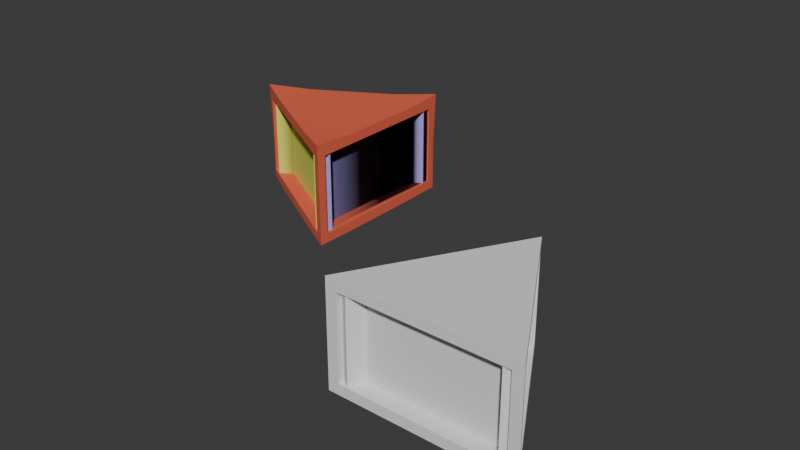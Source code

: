 # Source: FlashBox.blend  (saved by Blender 5.2.45; exported with 4.5.12 LTS)
import bpy
from mathutils import Matrix  # noqa: F401  (used for matrix-valued properties, if any)

bpy.ops.wm.read_factory_settings(use_empty=True)
scene = bpy.context.scene
scene.name = 'Scene'

# ---- collections
col_collection = bpy.data.collections.new('Collection'); scene.collection.children.link(col_collection)

# ---- materials (node trees are filled in below, after node groups)
mat_character = bpy.data.materials.new('Character')
mat_outer = bpy.data.materials.new('Outer')
mat_pinyin = bpy.data.materials.new('Pinyin')
mat_meaning = bpy.data.materials.new('Meaning')

# ---- node groups
ng_smooth_by_angle = bpy.data.node_groups.new('Smooth by Angle', 'GeometryNodeTree')
_s = ng_smooth_by_angle.interface.new_socket(name='Mesh', in_out='OUTPUT', socket_type='NodeSocketGeometry')
_s = ng_smooth_by_angle.interface.new_socket(name='Mesh', in_out='INPUT', socket_type='NodeSocketGeometry')
_s = ng_smooth_by_angle.interface.new_socket(name='Angle', in_out='INPUT', socket_type='NodeSocketFloat')
_s.subtype = 'ANGLE'
_s.default_value = 0.5236
_s.min_value = 0.0
_s.max_value = 3.142
_s.description = 'Maximum face angle for smooth edges'
_s = ng_smooth_by_angle.interface.new_socket(name='Ignore Sharpness', in_out='INPUT', socket_type='NodeSocketBool')
_s.force_non_field = True
ng_smooth_by_angle.is_modifier = True
_N = ng_smooth_by_angle.nodes; _L = ng_smooth_by_angle.links
n0 = _N.new('GeometryNodeSetShadeSmooth'); n0.name = 'Set Shade Smooth'; n0.location = (120, -80)
n0.domain = 'EDGE'
n1 = _N.new('GeometryNodeSetShadeSmooth'); n1.name = 'Set Shade Smooth.001'; n1.location = (300, -80)
n2 = _N.new('NodeGroupOutput'); n2.name = 'Group Output'; n2.location = (480, -80)
n3 = _N.new('GeometryNodeInputMeshEdgeAngle'); n3.name = 'Edge Angle'; n3.location = (-440, -240)
n4 = _N.new('NodeGroupInput'); n4.name = 'Group Input'; n4.location = (-80, -80)
n5 = _N.new('GeometryNodeInputEdgeSmooth'); n5.name = 'Is Edge Smooth'; n5.location = (-260, -120)
n6 = _N.new('GeometryNodeInputShadeSmooth'); n6.name = 'Is Shade Smooth'; n6.location = (-440, -397)
n7 = _N.new('FunctionNodeCompare'); n7.name = 'Compare'; n7.location = (-260, -260)
n7.operation = 'LESS_EQUAL'
n8 = _N.new('FunctionNodeBooleanMath'); n8.name = 'Boolean Math.001'; n8.location = (-80, -260)
n9 = _N.new('NodeGroupInput'); n9.name = 'Group Input.001'; n9.location = (-440, -329)
n10 = _N.new('NodeGroupInput'); n10.name = 'Group Input.002'; n10.location = (-259, -189)
n11 = _N.new('FunctionNodeBooleanMath'); n11.name = 'Boolean Math'; n11.location = (-80, -149)
n11.operation = 'OR'
n12 = _N.new('FunctionNodeBooleanMath'); n12.name = 'Boolean Math.002'; n12.location = (-260, -380)
n12.operation = 'OR'
n13 = _N.new('NodeGroupInput'); n13.name = 'Group Input.003'; n13.location = (-440, -460)
_L.new(n3.outputs[0], n7.inputs[0])
_L.new(n1.outputs[0], n2.inputs[0])
_L.new(n9.outputs[1], n7.inputs[1])
_L.new(n7.outputs[0], n8.inputs[0])
_L.new(n4.outputs[0], n0.inputs[0])
_L.new(n0.outputs[0], n1.inputs[0])
_L.new(n8.outputs[0], n0.inputs[2])
_L.new(n10.outputs[2], n11.inputs[1])
_L.new(n5.outputs[0], n11.inputs[0])
_L.new(n11.outputs[0], n0.inputs[1])
_L.new(n13.outputs[2], n12.inputs[1])
_L.new(n6.outputs[0], n12.inputs[0])
_L.new(n12.outputs[0], n8.inputs[1])
n2.is_active_output = True

# ---- material node trees
mat_character.use_nodes = True; mat_character.node_tree.nodes.clear()
_N = mat_character.node_tree.nodes; _L = mat_character.node_tree.links
n0 = _N.new('ShaderNodeBsdfPrincipled'); n0.name = 'Principled BSDF'; n0.location = (-200, 100)
n0.inputs[0].default_value = (0.4092, 0.3377, 0.8, 1.0)
n0.inputs[2].default_value = 1.0
n0.inputs[10].default_value = 0.005
n1 = _N.new('ShaderNodeOutputMaterial'); n1.name = 'Material Output'; n1.location = (200, 100)
_L.new(n0.outputs[0], n1.inputs[0])
n1.is_active_output = True
mat_outer.use_nodes = True; mat_outer.node_tree.nodes.clear()
_N = mat_outer.node_tree.nodes; _L = mat_outer.node_tree.links
n0 = _N.new('ShaderNodeBsdfPrincipled'); n0.name = 'Principled BSDF'; n0.location = (-200, 100)
n0.inputs[0].default_value = (0.8, 0.1236, 0.06204, 1.0)
n0.inputs[2].default_value = 1.0
n0.inputs[10].default_value = 0.005
n1 = _N.new('ShaderNodeOutputMaterial'); n1.name = 'Material Output'; n1.location = (200, 100)
_L.new(n0.outputs[0], n1.inputs[0])
n1.is_active_output = True
mat_pinyin.use_nodes = True; mat_pinyin.node_tree.nodes.clear()
_N = mat_pinyin.node_tree.nodes; _L = mat_pinyin.node_tree.links
n0 = _N.new('ShaderNodeBsdfPrincipled'); n0.name = 'Principled BSDF'; n0.location = (-200, 100)
n0.inputs[0].default_value = (0.8, 0.2208, 0.3546, 1.0)
n0.inputs[2].default_value = 1.0
n0.inputs[10].default_value = 0.005
n1 = _N.new('ShaderNodeOutputMaterial'); n1.name = 'Material Output'; n1.location = (200, 100)
_L.new(n0.outputs[0], n1.inputs[0])
n1.is_active_output = True
mat_meaning.use_nodes = True; mat_meaning.node_tree.nodes.clear()
_N = mat_meaning.node_tree.nodes; _L = mat_meaning.node_tree.links
n0 = _N.new('ShaderNodeBsdfPrincipled'); n0.name = 'Principled BSDF'; n0.location = (-200, 100)
n0.inputs[0].default_value = (0.7794, 0.8, 0.121, 1.0)
n0.inputs[2].default_value = 1.0
n0.inputs[10].default_value = 0.005
n1 = _N.new('ShaderNodeOutputMaterial'); n1.name = 'Material Output'; n1.location = (200, 100)
_L.new(n0.outputs[0], n1.inputs[0])
n1.is_active_output = True

# ---- world
world_world = bpy.data.worlds.new('World'); scene.world = world_world
world_world.use_nodes = True; world_world.node_tree.nodes.clear()
_N = world_world.node_tree.nodes; _L = world_world.node_tree.links
n0 = _N.new('ShaderNodeOutputWorld'); n0.name = 'World Output'; n0.location = (200, 100)
n1 = _N.new('ShaderNodeBackground'); n1.name = 'Background'; n1.location = (-200, 100)
n1.inputs[0].default_value = (0.05088, 0.05088, 0.05088, 1.0)
_L.new(n1.outputs[0], n0.inputs[0])
n0.is_active_output = True
world_world.color = (0.05088, 0.05088, 0.05088)
world_world.sun_shadow_jitter_overblur = 0.0

# ---- meshes
me_cylinder_001 = bpy.data.meshes.new('Cylinder.001')
me_cylinder_001.from_pydata([(0.0, 1.0, -0.5), (0.0, 1.0, 0.5), (0.866, -0.5, -0.5), (0.866, -0.5, 0.5), (-0.866, -0.5, -0.5), (-0.866, -0.5, 0.5), (0.05, 0.9134, -0.4), (0.05, 0.9134, 0.4), (0.816, -0.4134, 0.4), (0.816, -0.4134, -0.4), (0.766, -0.5, -0.4), (0.766, -0.5, 0.4), (-0.766, -0.5, 0.4), (-0.766, -0.5, -0.4), (-0.816, -0.4134, -0.4), (-0.816, -0.4134, 0.4), (-0.05, 0.9134, 0.4), (-0.05, 0.9134, -0.4), (-0.0799, 0.8384, -0.4), (-0.0799, 0.8384, 0.4), (0.6861, -0.4884, -0.4), (0.6861, -0.4884, 0.4), (0.766, -0.35, 0.4), (0.766, -0.35, -0.4), (-0.766, -0.35, -0.4), (-0.766, -0.35, 0.4), (-0.6861, -0.4884, 0.4), (-0.6861, -0.4884, -0.4), (0.0799, 0.8384, -0.4), (0.0799, 0.8384, 0.4)], [], [(13, 10, 23, 24), (7, 8, 21, 19), (3, 1, 5), (16, 17, 28, 29), (0, 2, 4), (0, 1, 7, 6), (1, 3, 8, 7), (3, 2, 9, 8), (2, 0, 6, 9), (2, 3, 11, 10), (3, 5, 12, 11), (5, 4, 13, 12), (4, 2, 10, 13), (4, 5, 15, 14), (5, 1, 16, 15), (1, 0, 17, 16), (0, 4, 14, 17), (18, 19, 21, 20), (23, 22, 25, 24), (27, 26, 29, 28), (14, 15, 26, 27), (8, 9, 20, 21), (11, 12, 25, 22), (17, 14, 27, 28), (6, 7, 19, 18), (12, 13, 24, 25), (15, 16, 29, 26), (9, 6, 18, 20), (10, 11, 22, 23)])
_uv = me_cylinder_001.uv_layers.new(name='UVMap')
_uv.uv.foreach_set('vector', [0.3526, 0.55, 0.6474, 0.55, 0.6474, 0.55, 0.3526, 0.55, 0.9808, 0.95, 0.6859, 0.95, 0.6859, 0.95, 0.9808, 0.95, 0.4578, 0.13, 0.25, 0.49, 0.04215, 0.13, 0.01924, 0.95, 0.01924, 0.55, 0.01924, 0.55, 0.01924, 0.95, 0.75, 0.49, 0.9578, 0.13, 0.5422, 0.13, 1.0, 0.5, 1.0, 1.0, 0.9808, 0.95, 0.9808, 0.55, 1.0, 1.0, 0.6667, 1.0, 0.6859, 0.95, 0.9808, 0.95, 0.6667, 1.0, 0.6667, 0.5, 0.6859, 0.55, 0.6859, 0.95, 0.6667, 0.5, 1.0, 0.5, 0.9808, 0.55, 0.6859, 0.55, 0.6667, 0.5, 0.6667, 1.0, 0.6474, 0.95, 0.6474, 0.55, 0.6667, 1.0, 0.3333, 1.0, 0.3526, 0.95, 0.6474, 0.95, 0.3333, 1.0, 0.3333, 0.5, 0.3526, 0.55, 0.3526, 0.95, 0.3333, 0.5, 0.6667, 0.5, 0.6474, 0.55, 0.3526, 0.55, 0.3333, 0.5, 0.3333, 1.0, 0.3141, 0.95, 0.3141, 0.55, 0.3333, 1.0, -5.96e-08, 1.0, 0.01924, 0.95, 0.3141, 0.95, -5.96e-08, 1.0, -5.96e-08, 0.5, 0.01924, 0.55, 0.01924, 0.95, -5.96e-08, 0.5, 0.3333, 0.5, 0.3141, 0.55, 0.01924, 0.55, 0.9808, 0.55, 0.9808, 0.95, 0.6859, 0.95, 0.6859, 0.55, 0.6474, 0.55, 0.6474, 0.95, 0.3526, 0.95, 0.3526, 0.55, 0.3141, 0.55, 0.3141, 0.95, 0.01924, 0.95, 0.01924, 0.55, 0.3141, 0.55, 0.3141, 0.95, 0.3141, 0.95, 0.3141, 0.55, 0.6859, 0.95, 0.6859, 0.55, 0.6859, 0.55, 0.6859, 0.95, 0.6474, 0.95, 0.3526, 0.95, 0.3526, 0.95, 0.6474, 0.95, 0.01924, 0.55, 0.3141, 0.55, 0.3141, 0.55, 0.01924, 0.55, 0.9808, 0.55, 0.9808, 0.95, 0.9808, 0.95, 0.9808, 0.55, 0.3526, 0.95, 0.3526, 0.55, 0.3526, 0.55, 0.3526, 0.95, 0.3141, 0.95, 0.01924, 0.95, 0.01924, 0.95, 0.3141, 0.95, 0.6859, 0.55, 0.9808, 0.55, 0.9808, 0.55, 0.6859, 0.55, 0.6474, 0.55, 0.6474, 0.95, 0.6474, 0.95, 0.6474, 0.55])
me_cylinder_001.update()
me_sphere = bpy.data.meshes.new('Sphere')
me_sphere.from_pydata([(0.0, 0.0, 0.2), (0.0, 0.07654, 0.1848), (0.0, 0.1414, 0.1414), (0.0, 0.2, 0.0), (0.0, 0.1414, -0.1414), (0.0, 0.07654, -0.1848), (0.0, 0.0, -0.2), (0.05412, 0.05412, 0.1848), (0.1, 0.1, 0.1414), (0.1307, 0.1307, 0.07654), (0.1414, 0.1414, 0.0), (0.1307, 0.1307, -0.07654), (0.1, 0.1, -0.1414), (0.05412, 0.05412, -0.1848), (0.07654, 0.0, 0.1848), (0.1414, 0.0, 0.1414), (0.1848, 0.0, 0.07654), (0.2, 0.0, 0.0), (0.1848, 0.0, -0.07654), (0.1414, 0.0, -0.1414), (0.07654, 0.0, -0.1848), (0.05412, -0.05412, 0.1848), (0.1, -0.1, 0.1414), (0.1307, -0.1307, 0.07654), (0.1414, -0.1414, 0.0), (0.1307, -0.1307, -0.07654), (0.1, -0.1, -0.1414), (0.05412, -0.05412, -0.1848), (0.0, -0.07654, 0.1848), (0.0, -0.1414, 0.1414), (0.0, -0.1848, 0.07654), (0.0, -0.2, 0.0), (0.0, -0.1848, -0.07654), (0.0, -0.1414, -0.1414), (0.0, -0.07654, -0.1848), (-0.05412, -0.05412, 0.1848), (-0.1, -0.1, 0.1414), (-0.1307, -0.1307, 0.07654), (-0.1414, -0.1414, 0.0), (-0.1307, -0.1307, -0.07654), (-0.1, -0.1, -0.1414), (-0.05412, -0.05412, -0.1848), (-0.07654, 0.0, 0.1848), (-0.1414, 0.0, 0.1414), (-0.1848, 0.0, 0.07654), (-0.2, 0.0, 0.0), (-0.1848, 0.0, -0.07654), (-0.1414, 0.0, -0.1414), (-0.07654, 0.0, -0.1848), (-0.05412, 0.05412, 0.1848), (-0.1, 0.1, 0.1414), (-0.1307, 0.1307, 0.07654), (-0.1414, 0.1414, 0.0), (-0.1307, 0.1307, -0.07654), (-0.1, 0.1, -0.1414), (-0.05412, 0.05412, -0.1848), (0.0, 0.1848, 0.07654), (0.0, 0.1848, -0.07654), (0.0, 0.98, -0.5), (0.0, 1.0, 0.53), (0.8487, -0.49, -0.5), (0.866, -0.5, 0.53), (-0.8487, -0.49, -0.5), (-0.866, -0.5, 0.53), (0.766, -0.5, -0.4), (0.766, -0.5, 0.4), (-0.766, -0.5, 0.4), (-0.766, -0.5, -0.4), (-0.05, 0.9134, -0.4), (-0.816, -0.4134, -0.4), (-0.816, -0.4134, 0.4), (-0.05, 0.9134, 0.4), (0.05, 0.9134, -0.4), (0.05, 0.9134, 0.4), (0.816, -0.4134, 0.4), (0.816, -0.4134, -0.4), (0.766, -0.35, 0.4), (0.766, -0.35, -0.4), (-0.766, -0.35, -0.4), (-0.766, -0.35, 0.4), (-0.6861, -0.4884, -0.4), (0.0799, 0.8384, -0.4), (0.0799, 0.8384, 0.4), (-0.6861, -0.4884, 0.4), (-0.0799, 0.8384, -0.4), (-0.0799, 0.8384, 0.4), (0.6861, -0.4884, -0.4), (0.6861, -0.4884, 0.4), (0.766, -0.4423, -0.4), (-0.766, -0.4423, -0.4), (-0.766, -0.4423, 0.4), (-0.6062, -0.35, -0.4), (5.96e-08, 0.7, -0.4), (0.6062, -0.35, -0.4), (-0.6062, -0.35, 0.4), (0.6062, -0.35, 0.4), (0.0, 0.7, 0.4), (-5.215e-08, 0.8845, -0.4), (5.215e-08, 0.8845, 0.4), (0.766, -0.4423, 0.4), (0.433, 0.25, -0.5), (0.433, 0.25, 0.5), (0.0, -0.5, -0.5), (0.0, -0.5, 0.5), (-0.433, 0.25, -0.5), (-0.433, 0.25, 0.5), (0.6495, -0.125, -0.5), (0.2165, 0.625, 0.5), (-0.433, -0.5, -0.5), (0.433, -0.5, 0.5), (-0.2165, 0.625, -0.5), (-0.6495, -0.125, 0.5), (0.2165, 0.625, -0.5), (0.6495, -0.125, 0.5), (0.433, -0.5, -0.5), (-0.433, -0.5, 0.5), (-0.6495, -0.125, -0.5), (-0.2165, 0.625, 0.5), (0.0, 0.98, 0.015), (0.8487, -0.49, 0.015), (-0.8487, -0.49, 0.015), (0.0, 0.0, 0.015)], [], [(3, 56, 9, 10), (2, 1, 7, 8), (5, 4, 12, 13), (57, 3, 10, 11), (56, 2, 8, 9), (1, 0, 7), (6, 5, 13), (4, 57, 11, 12), (13, 12, 19, 20), (11, 10, 17, 18), (9, 8, 15, 16), (7, 0, 14), (6, 13, 20), (12, 11, 18, 19), (10, 9, 16, 17), (8, 7, 14, 15), (14, 0, 21), (6, 20, 27), (19, 18, 25, 26), (17, 16, 23, 24), (15, 14, 21, 22), (20, 19, 26, 27), (18, 17, 24, 25), (16, 15, 22, 23), (26, 25, 32, 33), (24, 23, 30, 31), (22, 21, 28, 29), (27, 26, 33, 34), (25, 24, 31, 32), (23, 22, 29, 30), (21, 0, 28), (6, 27, 34), (34, 33, 40, 41), (32, 31, 38, 39), (30, 29, 36, 37), (28, 0, 35), (6, 34, 41), (33, 32, 39, 40), (31, 30, 37, 38), (29, 28, 35, 36), (39, 38, 45, 46), (37, 36, 43, 44), (35, 0, 42), (6, 41, 48), (40, 39, 46, 47), (38, 37, 44, 45), (36, 35, 42, 43), (41, 40, 47, 48), (6, 48, 55), (47, 46, 53, 54), (45, 44, 51, 52), (43, 42, 49, 50), (48, 47, 54, 55), (46, 45, 52, 53), (44, 43, 50, 51), (42, 0, 49), (52, 51, 56, 3), (50, 49, 1, 2), (55, 54, 4, 5), (53, 52, 3, 57), (51, 50, 2, 56), (49, 0, 1), (6, 55, 5), (54, 53, 57, 4), (113, 101, 103, 109), (112, 100, 104, 110), (65, 66, 90, 79, 94, 95, 76, 99), (60, 119, 61, 65, 64), (61, 109, 103, 115, 63, 66, 65), (63, 120, 62, 67, 66), (62, 108, 102, 114, 60, 64, 67), (58, 110, 104, 116, 62, 69, 68), (62, 120, 63, 70, 69), (63, 111, 105, 117, 59, 71, 70), (59, 118, 58, 68, 71), (58, 118, 59, 73, 72), (59, 107, 101, 113, 61, 74, 73), (61, 119, 60, 75, 74), (60, 106, 100, 112, 58, 72, 75), (75, 72, 97, 84, 92, 93, 77, 88), (70, 71, 98, 82, 96, 94, 83, 90), (73, 74, 99, 76, 95, 96, 85, 98), (67, 64, 88, 77, 93, 91, 78, 89), (68, 69, 89, 80, 91, 92, 81, 97), (95, 76, 99, 87), (88, 77, 93, 86), (75, 88, 99, 74), (93, 95, 94, 91), (83, 80, 91, 94), (90, 79, 78, 89), (67, 89, 90, 66), (93, 86, 87, 95), (86, 88, 99, 87), (65, 99, 88, 64), (92, 96, 95, 93), (76, 77, 93, 95), (99, 88, 77, 76), (82, 96, 92, 81), (82, 81, 97, 98), (73, 98, 97, 72), (92, 96, 85, 84), (84, 85, 98, 97), (68, 97, 98, 71), (94, 91, 78, 79), (90, 89, 80, 83), (70, 90, 89, 69), (94, 96, 92, 91), (116, 108, 62), (104, 100, 102), (106, 60, 114), (115, 111, 63), (103, 101, 105), (107, 59, 117), (101, 107, 117, 105), (103, 105, 111, 115), (100, 106, 114, 102), (104, 102, 108, 116), (58, 112, 110), (61, 113, 109)])
me_sphere.polygons.foreach_set('use_smooth', [True] * 119)
me_sphere.polygons.foreach_set('material_index', [0, 0, 0, 0, 0, 0, 0, 0, 0, 0, 0, 0, 0, 0, 0, 0, 0, 0, 0, 0, 0, 0, 0, 0, 0, 0, 0, 0, 0, 0, 0, 0, 0, 0, 0, 0, 0, 0, 0, 0, 0, 0, 0, 0, 0, 0, 0, 0, 0, 0, 0, 0, 0, 0, 0, 0, 0, 0, 0, 0, 0, 0, 0, 0, 2, 2, 2, 2, 2, 2, 2, 2, 2, 2, 2, 2, 2, 2, 2, 2, 2, 2, 2, 2, 1, 1, 2, 1, 1, 4, 2, 1, 1, 2, 3, 3, 3, 3, 3, 2, 4, 4, 2, 4, 1, 2, 4, 2, 2, 2, 2, 2, 2, 2, 2, 2, 2, 2, 2])
_uv = me_sphere.uv_layers.new(name='UVMap')
_uv.uv.foreach_set('vector', [0.75, 0.5, 0.75, 0.625, 0.625, 0.625, 0.625, 0.5, 0.75, 0.75, 0.75, 0.875, 0.625, 0.875, 0.625, 0.75, 0.75, 0.125, 0.75, 0.25, 0.625, 0.25, 0.625, 0.125, 0.75, 0.375, 0.75, 0.5, 0.625, 0.5, 0.625, 0.375, 0.75, 0.625, 0.75, 0.75, 0.625, 0.75, 0.625, 0.625, 0.75, 0.875, 0.6875, 1.0, 0.625, 0.875, 0.6875, 0.0, 0.75, 0.125, 0.625, 0.125, 0.75, 0.25, 0.75, 0.375, 0.625, 0.375, 0.625, 0.25, 0.625, 0.125, 0.625, 0.25, 0.5, 0.25, 0.5, 0.125, 0.625, 0.375, 0.625, 0.5, 0.5, 0.5, 0.5, 0.375, 0.625, 0.625, 0.625, 0.75, 0.5, 0.75, 0.5, 0.625, 0.625, 0.875, 0.5625, 1.0, 0.5, 0.875, 0.5625, 0.0, 0.625, 0.125, 0.5, 0.125, 0.625, 0.25, 0.625, 0.375, 0.5, 0.375, 0.5, 0.25, 0.625, 0.5, 0.625, 0.625, 0.5, 0.625, 0.5, 0.5, 0.625, 0.75, 0.625, 0.875, 0.5, 0.875, 0.5, 0.75, 0.5, 0.875, 0.4375, 1.0, 0.375, 0.875, 0.4375, 0.0, 0.5, 0.125, 0.375, 0.125, 0.5, 0.25, 0.5, 0.375, 0.375, 0.375, 0.375, 0.25, 0.5, 0.5, 0.5, 0.625, 0.375, 0.625, 0.375, 0.5, 0.5, 0.75, 0.5, 0.875, 0.375, 0.875, 0.375, 0.75, 0.5, 0.125, 0.5, 0.25, 0.375, 0.25, 0.375, 0.125, 0.5, 0.375, 0.5, 0.5, 0.375, 0.5, 0.375, 0.375, 0.5, 0.625, 0.5, 0.75, 0.375, 0.75, 0.375, 0.625, 0.375, 0.25, 0.375, 0.375, 0.25, 0.375, 0.25, 0.25, 0.375, 0.5, 0.375, 0.625, 0.25, 0.625, 0.25, 0.5, 0.375, 0.75, 0.375, 0.875, 0.25, 0.875, 0.25, 0.75, 0.375, 0.125, 0.375, 0.25, 0.25, 0.25, 0.25, 0.125, 0.375, 0.375, 0.375, 0.5, 0.25, 0.5, 0.25, 0.375, 0.375, 0.625, 0.375, 0.75, 0.25, 0.75, 0.25, 0.625, 0.375, 0.875, 0.3125, 1.0, 0.25, 0.875, 0.3125, 0.0, 0.375, 0.125, 0.25, 0.125, 0.25, 0.125, 0.25, 0.25, 0.125, 0.25, 0.125, 0.125, 0.25, 0.375, 0.25, 0.5, 0.125, 0.5, 0.125, 0.375, 0.25, 0.625, 0.25, 0.75, 0.125, 0.75, 0.125, 0.625, 0.25, 0.875, 0.1875, 1.0, 0.125, 0.875, 0.1875, 0.0, 0.25, 0.125, 0.125, 0.125, 0.25, 0.25, 0.25, 0.375, 0.125, 0.375, 0.125, 0.25, 0.25, 0.5, 0.25, 0.625, 0.125, 0.625, 0.125, 0.5, 0.25, 0.75, 0.25, 0.875, 0.125, 0.875, 0.125, 0.75, 0.125, 0.375, 0.125, 0.5, 0.0, 0.5, 0.0, 0.375, 0.125, 0.625, 0.125, 0.75, 0.0, 0.75, 0.0, 0.625, 0.125, 0.875, 0.0625, 1.0, 0.0, 0.875, 0.0625, 0.0, 0.125, 0.125, 0.0, 0.125, 0.125, 0.25, 0.125, 0.375, 0.0, 0.375, 0.0, 0.25, 0.125, 0.5, 0.125, 0.625, 0.0, 0.625, 0.0, 0.5, 0.125, 0.75, 0.125, 0.875, 0.0, 0.875, 0.0, 0.75, 0.125, 0.125, 0.125, 0.25, 0.0, 0.25, 0.0, 0.125, 0.9375, 0.0, 1.0, 0.125, 0.875, 0.125, 1.0, 0.25, 1.0, 0.375, 0.875, 0.375, 0.875, 0.25, 1.0, 0.5, 1.0, 0.625, 0.875, 0.625, 0.875, 0.5, 1.0, 0.75, 1.0, 0.875, 0.875, 0.875, 0.875, 0.75, 1.0, 0.125, 1.0, 0.25, 0.875, 0.25, 0.875, 0.125, 1.0, 0.375, 1.0, 0.5, 0.875, 0.5, 0.875, 0.375, 1.0, 0.625, 1.0, 0.75, 0.875, 0.75, 0.875, 0.625, 1.0, 0.875, 0.9375, 1.0, 0.875, 0.875, 0.875, 0.5, 0.875, 0.625, 0.75, 0.625, 0.75, 0.5, 0.875, 0.75, 0.875, 0.875, 0.75, 0.875, 0.75, 0.75, 0.875, 0.125, 0.875, 0.25, 0.75, 0.25, 0.75, 0.125, 0.875, 0.375, 0.875, 0.5, 0.75, 0.5, 0.75, 0.375, 0.875, 0.625, 0.875, 0.75, 0.75, 0.75, 0.75, 0.625, 0.875, 0.875, 0.8125, 1.0, 0.75, 0.875, 0.8125, 0.0, 0.875, 0.125, 0.75, 0.125, 0.875, 0.25, 0.875, 0.375, 0.75, 0.375, 0.75, 0.25, 0.4059, 0.22, 0.3539, 0.31, 0.25, 0.13, 0.3539, 0.13, 0.802, 0.4, 0.8539, 0.31, 0.6461, 0.31, 0.698, 0.4, 0.4838, 0.13, 0.1162, 0.13, 0.1162, 0.13, 0.1162, 0.13, 0.1545, 0.13, 0.4455, 0.13, 0.4838, 0.13, 0.4838, 0.13, 0.9578, 0.13, 0.7078, 0.13, 0.4578, 0.13, 0.4838, 0.13, 0.8838, 0.13, 0.4578, 0.13, 0.3539, 0.13, 0.25, 0.13, 0.1461, 0.13, 0.04215, 0.13, 0.1162, 0.13, 0.4838, 0.13, 0.04215, 0.13, 0.2922, 0.13, 0.5422, 0.13, 0.5162, 0.13, 0.1162, 0.13, 0.5422, 0.13, 0.6461, 0.13, 0.75, 0.13, 0.8539, 0.13, 0.9578, 0.13, 0.8838, 0.13, 0.5162, 0.13, 0.75, 0.49, 0.698, 0.4, 0.6461, 0.31, 0.5941, 0.22, 0.5422, 0.13, 0.5042, 0.1508, 0.688, 0.4692, 0.5422, 0.13, 0.2922, 0.13, 0.04215, 0.13, 0.1042, 0.1508, 0.5042, 0.1508, 0.04215, 0.13, 0.09412, 0.22, 0.1461, 0.31, 0.198, 0.4, 0.25, 0.49, 0.288, 0.4692, 0.1042, 0.1508, 0.25, 0.49, 0.5, 0.49, 0.75, 0.49, 0.688, 0.4692, 0.288, 0.4692, 0.75, 0.49, 0.5, 0.49, 0.25, 0.49, 0.312, 0.4692, 0.712, 0.4692, 0.25, 0.49, 0.302, 0.4, 0.3539, 0.31, 0.4059, 0.22, 0.4578, 0.13, 0.4958, 0.1508, 0.312, 0.4692, 0.4578, 0.13, 0.7078, 0.13, 0.9578, 0.13, 0.8958, 0.1508, 0.4958, 0.1508, 0.9578, 0.13, 0.9059, 0.22, 0.8539, 0.31, 0.802, 0.4, 0.75, 0.49, 0.712, 0.4692, 0.8958, 0.1508, 0.8958, 0.1508, 0.712, 0.4692, 0.712, 0.4692, 0.712, 0.4692, 0.7312, 0.436, 0.8767, 0.184, 0.8863, 0.1674, 0.8958, 0.1508, 0.1042, 0.1508, 0.288, 0.4692, 0.288, 0.4692, 0.288, 0.4692, 0.2688, 0.436, 0.1233, 0.184, 0.1042, 0.1508, 0.1042, 0.1508, 0.312, 0.4692, 0.4958, 0.1508, 0.4958, 0.1508, 0.4863, 0.1674, 0.4767, 0.184, 0.3312, 0.436, 0.312, 0.4692, 0.312, 0.4692, 0.5162, 0.13, 0.8838, 0.13, 0.8838, 0.13, 0.8838, 0.13, 0.8455, 0.13, 0.5545, 0.13, 0.5162, 0.13, 0.5162, 0.13, 0.688, 0.4692, 0.5042, 0.1508, 0.5042, 0.1508, 0.5042, 0.1508, 0.5233, 0.184, 0.6688, 0.436, 0.688, 0.4692, 0.688, 0.4692, 0.4767, 0.184, 0.4863, 0.1674, 0.4958, 0.1508, 0.4958, 0.1508, 0.8958, 0.1508, 0.8863, 0.1674, 0.8767, 0.184, 0.8958, 0.1508, 0.8958, 0.1508, 0.8958, 0.1508, 0.4958, 0.1508, 0.4958, 0.1508, 0.8455, 0.13, 0.4455, 0.13, 0.1545, 0.13, 0.5545, 0.13, 0.1042, 0.1508, 0.5042, 0.1508, 0.5545, 0.13, 0.1233, 0.184, 0.0, 0.0, 0.0, 0.0, 0.0, 0.0, 0.0, 0.0, 0.5162, 0.13, 0.5162, 0.13, 0.1042, 0.1508, 0.1162, 0.13, 0.8455, 0.13, 0.8958, 0.1508, 0.4958, 0.1508, 0.4455, 0.13, 0.8958, 0.1508, 0.8958, 0.1508, 0.4958, 0.1508, 0.4958, 0.1508, 0.0, 0.0, 0.0, 0.0, 0.0, 0.0, 0.0, 0.0, 0.0, 0.0, 0.0, 0.0, 0.0, 0.0, 0.0, 0.0, 0.0, 0.0, 0.0, 0.0, 0.0, 0.0, 0.0, 0.0, 0.0, 0.0, 0.0, 0.0, 0.0, 0.0, 0.0, 0.0, 0.288, 0.4692, 0.2688, 0.436, 0.0, 0.0, 0.688, 0.4692, 0.288, 0.4692, 0.688, 0.4692, 0.688, 0.4692, 0.288, 0.4692, 0.312, 0.4692, 0.312, 0.4692, 0.688, 0.4692, 0.712, 0.4692, 0.0, 0.0, 0.0, 0.0, 0.0, 0.0, 0.0, 0.0, 0.0, 0.0, 0.0, 0.0, 0.0, 0.0, 0.0, 0.0, 0.0, 0.0, 0.0, 0.0, 0.0, 0.0, 0.0, 0.0, 0.0, 0.0, 0.0, 0.0, 0.0, 0.0, 0.0, 0.0, 0.0, 0.0, 0.0, 0.0, 0.0, 0.0, 0.0, 0.0, 0.0, 0.0, 0.0, 0.0, 0.0, 0.0, 0.0, 0.0, 0.0, 0.0, 0.0, 0.0, 0.0, 0.0, 0.0, 0.0, 0.5941, 0.22, 0.6461, 0.13, 0.5422, 0.13, 0.6461, 0.31, 0.8539, 0.31, 0.75, 0.13, 0.9059, 0.22, 0.9578, 0.13, 0.8539, 0.13, 0.1461, 0.13, 0.09412, 0.22, 0.04215, 0.13, 0.25, 0.13, 0.3539, 0.31, 0.1461, 0.31, 0.302, 0.4, 0.25, 0.49, 0.198, 0.4, 0.3539, 0.31, 0.302, 0.4, 0.198, 0.4, 0.1461, 0.31, 0.25, 0.13, 0.1461, 0.31, 0.09412, 0.22, 0.1461, 0.13, 0.8539, 0.31, 0.9059, 0.22, 0.8539, 0.13, 0.75, 0.13, 0.6461, 0.31, 0.75, 0.13, 0.6461, 0.13, 0.5941, 0.22, 0.75, 0.49, 0.802, 0.4, 0.698, 0.4, 0.4578, 0.13, 0.4059, 0.22, 0.3539, 0.13])
me_sphere.materials.append(None)
me_sphere.materials.append(mat_character)
me_sphere.materials.append(mat_outer)
me_sphere.materials.append(mat_pinyin)
me_sphere.materials.append(mat_meaning)
me_sphere.update()

# ---- objects
ob_cylinder_001 = bpy.data.objects.new('Cylinder.001', me_cylinder_001)
ob_sphere = bpy.data.objects.new('Sphere', me_sphere)

# ---- transforms, parenting, visibility, modifiers, constraints
ob_cylinder_001.location = (3.0, -2.0, 0.0)
ob_sphere.location = (0.0, 0.0, 0.0)
ob_sphere.rotation_euler = (0.0, -0.0, 1.571)
_m = ob_sphere.modifiers.new('Smooth by Angle', 'NODES')
_m.node_group = ng_smooth_by_angle
_m.use_pin_to_last = True
_m.show_group_selector = False

# ---- collection membership
col_collection.objects.link(ob_cylinder_001)
col_collection.objects.link(ob_sphere)

# ---- scene / render settings (as saved in the file)
scene.frame_start = 1; scene.frame_end = 250; scene.frame_set(13)
scene.render.engine = 'BLENDER_EEVEE_NEXT'
scene.render.bake_bias = 0.0
scene.render.bake_samples = 0
scene.render.compositor_device = 'GPU'
scene.eevee.use_volume_custom_range = False
scene.eevee.fast_gi_thickness_near = 0.1
scene.eevee.fast_gi_thickness_far = 0.0
scene.eevee.ray_tracing_options.screen_trace_thickness = 0.1
bpy.context.view_layer.update()

# ---- added for rendering (the .blend has no active camera and no usable light): camera, sun
cam_auto = bpy.data.cameras.new('AutoCamera')
cam_auto.lens = 50.0
cam_auto.sensor_width = 36.0
cam_auto.clip_end = 1000.0
ob_auto_camera = bpy.data.objects.new('AutoCamera', cam_auto)
scene.collection.objects.link(ob_auto_camera)
ob_auto_camera.location = (6.9897, -7.48501, 4.46035)
ob_auto_camera.rotation_euler = (1.09748, -7.21219e-08, 0.694738)
scene.camera = ob_auto_camera
light_auto_sun = bpy.data.lights.new('AutoSun', 'SUN')
light_auto_sun.energy = 3.0
light_auto_sun.angle = 0.0523599
ob_auto_sun = bpy.data.objects.new('AutoSun', light_auto_sun)
scene.collection.objects.link(ob_auto_sun)
ob_auto_sun.rotation_euler = (0.872665, 0.174533, 0.523599)
bpy.context.view_layer.update()
